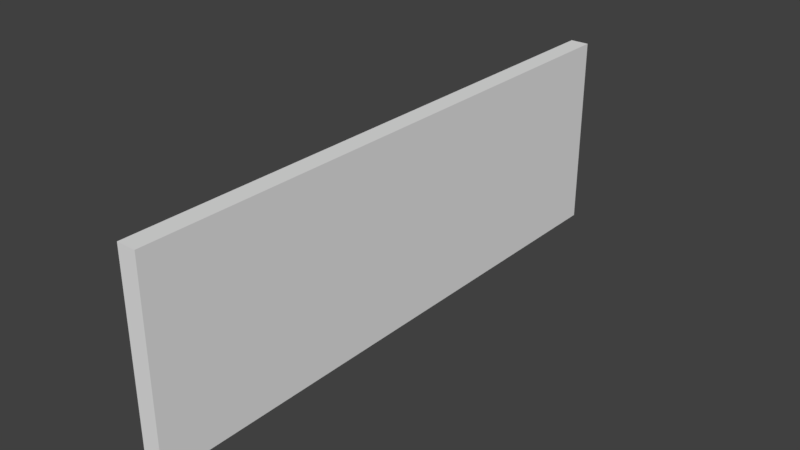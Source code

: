 # Source: board_simple_collision.blend  (saved by Blender 2.79.0; exported with 4.5.12 LTS)
import bpy
from mathutils import Matrix  # noqa: F401  (used for matrix-valued properties, if any)

bpy.ops.wm.read_factory_settings(use_empty=True)
scene = bpy.context.scene
scene.name = 'Scene'

# ---- collections
col_collection_11 = bpy.data.collections.new('Collection 11'); scene.collection.children.link(col_collection_11)

# ---- world
world_world = bpy.data.worlds.new('World'); scene.world = world_world
world_world.color = (0.05088, 0.05088, 0.05088)
world_world.use_sun_shadow = False
world_world.sun_shadow_jitter_overblur = 0.0
world_world.cycles.sampling_method = 'MANUAL'

# ---- meshes
me_cube = bpy.data.meshes.new('Cube')
me_cube.from_pydata([(-0.05035, -1.529, -0.5369), (-0.05035, -1.529, 0.505), (-0.05035, 1.541, -0.5369), (-0.05035, 1.541, 0.505), (0.05035, -1.529, -0.5369), (0.05035, -1.529, 0.505), (0.05035, 1.541, -0.5369), (0.05035, 1.541, 0.505)], [], [(0, 1, 3, 2), (2, 3, 7, 6), (6, 7, 5, 4), (4, 5, 1, 0), (2, 6, 4, 0), (7, 3, 1, 5)])
me_cube.use_remesh_preserve_volume = False
me_cube.use_remesh_preserve_attributes = False
me_cube.use_mirror_vertex_groups = False
me_cube.update()

# ---- objects
ob_cube = bpy.data.objects.new('Cube', me_cube)

# ---- transforms, parenting, visibility, modifiers, constraints
ob_cube.location = (0.0, 0.0, 0.0)
ob_cube.scale = (-99.86, -99.86, -99.86)
ob_cube.lineart.crease_threshold = 0.0

# ---- collection membership
col_collection_11.objects.link(ob_cube)

# ---- scene / render settings (as saved in the file)
scene.frame_start = 1; scene.frame_end = 200; scene.frame_set(58)
scene.render.engine = 'CYCLES'
scene.render.resolution_percentage = 50
scene.render.dither_intensity = 0.0
scene.cycles.use_denoising = False
scene.cycles.samples = 128
scene.cycles.sampling_pattern = 'TABULATED_SOBOL'
scene.cycles.use_adaptive_sampling = False
scene.cycles.use_light_tree = False
scene.cycles.blur_glossy = 0.0
scene.cycles.sample_clamp_indirect = 0.0
scene.view_settings.view_transform = 'Standard'
bpy.context.view_layer.update()

# ---- added for rendering (the .blend has no active camera and no usable light): camera, sun
cam_auto = bpy.data.cameras.new('AutoCamera')
cam_auto.lens = 50.0
cam_auto.sensor_width = 36.0
cam_auto.clip_end = 5258.73
ob_auto_camera = bpy.data.objects.new('AutoCamera', cam_auto)
scene.collection.objects.link(ob_auto_camera)
ob_auto_camera.location = (299.644, -360.191, 241.31)
ob_auto_camera.rotation_euler = (1.09748, -7.21219e-08, 0.694738)
scene.camera = ob_auto_camera
light_auto_sun = bpy.data.lights.new('AutoSun', 'SUN')
light_auto_sun.energy = 3.0
light_auto_sun.angle = 0.0523599
ob_auto_sun = bpy.data.objects.new('AutoSun', light_auto_sun)
scene.collection.objects.link(ob_auto_sun)
ob_auto_sun.rotation_euler = (0.872665, 0.174533, 0.523599)
bpy.context.view_layer.update()
